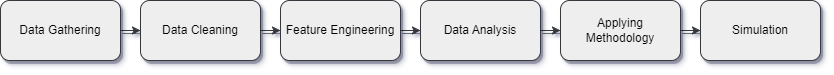

The diagram above was exported from draw.io. Its source (the exported page's mxGraphModel, read from the mxfile embedded in the PNG):
<mxGraphModel dx="1434" dy="836" grid="1" gridSize="10" guides="1" tooltips="1" connect="1" arrows="1" fold="1" page="1" pageScale="1" pageWidth="1169" pageHeight="827" math="0" shadow="0">
  <root>
    <mxCell id="0" />
    <mxCell id="1" parent="0" />
    <mxCell id="JBtkaQOdKQ4iSbFQu6Nq-7" style="edgeStyle=orthogonalEdgeStyle;rounded=0;orthogonalLoop=1;jettySize=auto;html=1;shadow=1;fillColor=#eeeeee;strokeColor=#36393d;" edge="1" parent="1" source="JBtkaQOdKQ4iSbFQu6Nq-1" target="JBtkaQOdKQ4iSbFQu6Nq-2">
      <mxGeometry relative="1" as="geometry" />
    </mxCell>
    <mxCell id="JBtkaQOdKQ4iSbFQu6Nq-1" value="Data Gathering" style="rounded=1;whiteSpace=wrap;html=1;shadow=1;fillColor=#eeeeee;strokeColor=#36393d;" vertex="1" parent="1">
      <mxGeometry x="80" y="300" width="120" height="60" as="geometry" />
    </mxCell>
    <mxCell id="JBtkaQOdKQ4iSbFQu6Nq-8" style="edgeStyle=orthogonalEdgeStyle;rounded=0;orthogonalLoop=1;jettySize=auto;html=1;shadow=1;fillColor=#eeeeee;strokeColor=#36393d;" edge="1" parent="1" source="JBtkaQOdKQ4iSbFQu6Nq-2" target="JBtkaQOdKQ4iSbFQu6Nq-3">
      <mxGeometry relative="1" as="geometry" />
    </mxCell>
    <mxCell id="JBtkaQOdKQ4iSbFQu6Nq-2" value="Data Cleaning" style="rounded=1;whiteSpace=wrap;html=1;shadow=1;fillColor=#eeeeee;strokeColor=#36393d;" vertex="1" parent="1">
      <mxGeometry x="220" y="300" width="120" height="60" as="geometry" />
    </mxCell>
    <mxCell id="JBtkaQOdKQ4iSbFQu6Nq-9" style="edgeStyle=orthogonalEdgeStyle;rounded=0;orthogonalLoop=1;jettySize=auto;html=1;shadow=1;fillColor=#eeeeee;strokeColor=#36393d;" edge="1" parent="1" source="JBtkaQOdKQ4iSbFQu6Nq-3" target="JBtkaQOdKQ4iSbFQu6Nq-4">
      <mxGeometry relative="1" as="geometry" />
    </mxCell>
    <mxCell id="JBtkaQOdKQ4iSbFQu6Nq-3" value="Feature Engineering" style="rounded=1;whiteSpace=wrap;html=1;shadow=1;fillColor=#eeeeee;strokeColor=#36393d;" vertex="1" parent="1">
      <mxGeometry x="360" y="300" width="120" height="60" as="geometry" />
    </mxCell>
    <mxCell id="JBtkaQOdKQ4iSbFQu6Nq-10" style="edgeStyle=orthogonalEdgeStyle;rounded=0;orthogonalLoop=1;jettySize=auto;html=1;shadow=1;fillColor=#eeeeee;strokeColor=#36393d;" edge="1" parent="1" source="JBtkaQOdKQ4iSbFQu6Nq-4" target="JBtkaQOdKQ4iSbFQu6Nq-5">
      <mxGeometry relative="1" as="geometry" />
    </mxCell>
    <mxCell id="JBtkaQOdKQ4iSbFQu6Nq-4" value="Data Analysis" style="rounded=1;whiteSpace=wrap;html=1;shadow=1;fillColor=#eeeeee;strokeColor=#36393d;" vertex="1" parent="1">
      <mxGeometry x="500" y="300" width="120" height="60" as="geometry" />
    </mxCell>
    <mxCell id="JBtkaQOdKQ4iSbFQu6Nq-11" style="edgeStyle=orthogonalEdgeStyle;rounded=0;orthogonalLoop=1;jettySize=auto;html=1;shadow=1;fillColor=#eeeeee;strokeColor=#36393d;" edge="1" parent="1" source="JBtkaQOdKQ4iSbFQu6Nq-5" target="JBtkaQOdKQ4iSbFQu6Nq-6">
      <mxGeometry relative="1" as="geometry" />
    </mxCell>
    <mxCell id="JBtkaQOdKQ4iSbFQu6Nq-5" value="Applying Methodology" style="rounded=1;whiteSpace=wrap;html=1;shadow=1;fillColor=#eeeeee;strokeColor=#36393d;" vertex="1" parent="1">
      <mxGeometry x="640" y="300" width="120" height="60" as="geometry" />
    </mxCell>
    <mxCell id="JBtkaQOdKQ4iSbFQu6Nq-6" value="Simulation" style="rounded=1;whiteSpace=wrap;html=1;shadow=1;fillColor=#eeeeee;strokeColor=#36393d;" vertex="1" parent="1">
      <mxGeometry x="780" y="300" width="120" height="60" as="geometry" />
    </mxCell>
  </root>
</mxGraphModel>